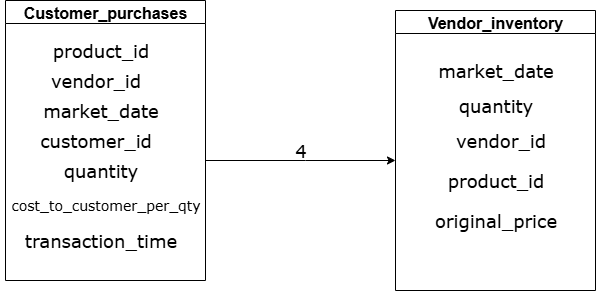

The diagram above was exported from draw.io. Its source (the exported page's mxGraphModel, read from the mxfile embedded in the PNG):
<mxGraphModel dx="778" dy="460" grid="1" gridSize="10" guides="1" tooltips="1" connect="1" arrows="1" fold="1" page="1" pageScale="1" pageWidth="850" pageHeight="1100" background="#ffffff" math="0" shadow="0">
  <root>
    <mxCell id="0" />
    <mxCell id="1" parent="0" />
    <mxCell id="D93My4Y-4JInl_s5fzI_-2" value="&lt;font style=&quot;font-size: 16px;&quot;&gt;Customer_purchases&lt;/font&gt;" style="swimlane;whiteSpace=wrap;html=1;" vertex="1" parent="1">
      <mxGeometry x="120" y="40" width="200" height="280" as="geometry" />
    </mxCell>
    <mxCell id="D93My4Y-4JInl_s5fzI_-3" value="&lt;font face=&quot;Verdana&quot; style=&quot;font-size: 18px;&quot;&gt;product_id&lt;/font&gt;" style="text;html=1;align=center;verticalAlign=middle;resizable=0;points=[];autosize=1;strokeColor=none;fillColor=none;" vertex="1" parent="D93My4Y-4JInl_s5fzI_-2">
      <mxGeometry x="35" y="30" width="120" height="40" as="geometry" />
    </mxCell>
    <mxCell id="D93My4Y-4JInl_s5fzI_-4" value="&lt;font face=&quot;Verdana&quot; style=&quot;font-size: 18px;&quot;&gt;vendor_id&lt;/font&gt;" style="text;html=1;align=center;verticalAlign=middle;resizable=0;points=[];autosize=1;strokeColor=none;fillColor=none;" vertex="1" parent="D93My4Y-4JInl_s5fzI_-2">
      <mxGeometry x="35" y="60" width="110" height="40" as="geometry" />
    </mxCell>
    <mxCell id="D93My4Y-4JInl_s5fzI_-5" value="&lt;font face=&quot;Verdana&quot; style=&quot;font-size: 18px;&quot;&gt;market_date&lt;/font&gt;" style="text;html=1;align=center;verticalAlign=middle;resizable=0;points=[];autosize=1;strokeColor=none;fillColor=none;" vertex="1" parent="D93My4Y-4JInl_s5fzI_-2">
      <mxGeometry x="25" y="90" width="140" height="40" as="geometry" />
    </mxCell>
    <mxCell id="D93My4Y-4JInl_s5fzI_-7" value="&lt;font face=&quot;Verdana&quot; style=&quot;font-size: 18px;&quot;&gt;customer_id&lt;/font&gt;" style="text;html=1;align=center;verticalAlign=middle;resizable=0;points=[];autosize=1;strokeColor=none;fillColor=none;" vertex="1" parent="D93My4Y-4JInl_s5fzI_-2">
      <mxGeometry x="20" y="120" width="140" height="40" as="geometry" />
    </mxCell>
    <mxCell id="D93My4Y-4JInl_s5fzI_-8" value="&lt;font face=&quot;Verdana&quot; style=&quot;font-size: 18px;&quot;&gt;quantity&lt;/font&gt;" style="text;html=1;align=center;verticalAlign=middle;resizable=0;points=[];autosize=1;strokeColor=none;fillColor=none;" vertex="1" parent="D93My4Y-4JInl_s5fzI_-2">
      <mxGeometry x="45" y="150" width="100" height="40" as="geometry" />
    </mxCell>
    <mxCell id="D93My4Y-4JInl_s5fzI_-9" value="&lt;font face=&quot;Verdana&quot; style=&quot;font-size: 14px;&quot;&gt;cost_to_customer_per_qty&lt;/font&gt;" style="text;html=1;align=center;verticalAlign=middle;resizable=0;points=[];autosize=1;strokeColor=none;fillColor=none;" vertex="1" parent="D93My4Y-4JInl_s5fzI_-2">
      <mxGeometry x="-5" y="190" width="210" height="30" as="geometry" />
    </mxCell>
    <mxCell id="D93My4Y-4JInl_s5fzI_-10" value="&lt;font face=&quot;Verdana&quot; style=&quot;font-size: 18px;&quot;&gt;transaction_time&lt;/font&gt;" style="text;html=1;align=center;verticalAlign=middle;resizable=0;points=[];autosize=1;strokeColor=none;fillColor=none;" vertex="1" parent="D93My4Y-4JInl_s5fzI_-2">
      <mxGeometry x="5" y="220" width="180" height="40" as="geometry" />
    </mxCell>
    <mxCell id="D93My4Y-4JInl_s5fzI_-13" value="" style="endArrow=classic;html=1;rounded=0;" edge="1" parent="1">
      <mxGeometry width="50" height="50" relative="1" as="geometry">
        <mxPoint x="320" y="200" as="sourcePoint" />
        <mxPoint x="510" y="200" as="targetPoint" />
        <Array as="points">
          <mxPoint x="420" y="200" />
        </Array>
      </mxGeometry>
    </mxCell>
    <mxCell id="D93My4Y-4JInl_s5fzI_-14" value="&lt;font face=&quot;Verdana&quot; style=&quot;font-size: 18px;&quot;&gt;4&lt;/font&gt;" style="text;html=1;align=center;verticalAlign=middle;resizable=0;points=[];autosize=1;strokeColor=none;fillColor=none;" vertex="1" parent="1">
      <mxGeometry x="400" y="170" width="30" height="40" as="geometry" />
    </mxCell>
    <mxCell id="D93My4Y-4JInl_s5fzI_-16" value="&lt;font style=&quot;font-size: 16px;&quot;&gt;Vendor_inventory&lt;/font&gt;" style="swimlane;whiteSpace=wrap;html=1;" vertex="1" parent="1">
      <mxGeometry x="510" y="50" width="200" height="280" as="geometry" />
    </mxCell>
    <mxCell id="D93My4Y-4JInl_s5fzI_-19" value="&lt;font face=&quot;Verdana&quot; style=&quot;font-size: 18px;&quot;&gt;market_date&lt;/font&gt;" style="text;html=1;align=center;verticalAlign=middle;resizable=0;points=[];autosize=1;strokeColor=none;fillColor=none;" vertex="1" parent="D93My4Y-4JInl_s5fzI_-16">
      <mxGeometry x="30" y="40" width="140" height="40" as="geometry" />
    </mxCell>
    <mxCell id="D93My4Y-4JInl_s5fzI_-25" value="&lt;font face=&quot;Verdana&quot; style=&quot;font-size: 18px;&quot;&gt;quantity&lt;/font&gt;" style="text;html=1;align=center;verticalAlign=middle;resizable=0;points=[];autosize=1;strokeColor=none;fillColor=none;" vertex="1" parent="D93My4Y-4JInl_s5fzI_-16">
      <mxGeometry x="50" y="75" width="100" height="40" as="geometry" />
    </mxCell>
    <mxCell id="D93My4Y-4JInl_s5fzI_-26" value="&lt;font face=&quot;Verdana&quot; style=&quot;font-size: 18px;&quot;&gt;vendor_id&lt;/font&gt;" style="text;html=1;align=center;verticalAlign=middle;resizable=0;points=[];autosize=1;strokeColor=none;fillColor=none;" vertex="1" parent="D93My4Y-4JInl_s5fzI_-16">
      <mxGeometry x="50" y="110" width="110" height="40" as="geometry" />
    </mxCell>
    <mxCell id="D93My4Y-4JInl_s5fzI_-27" value="&lt;font face=&quot;Verdana&quot; style=&quot;font-size: 18px;&quot;&gt;product_id&lt;/font&gt;" style="text;html=1;align=center;verticalAlign=middle;resizable=0;points=[];autosize=1;strokeColor=none;fillColor=none;" vertex="1" parent="D93My4Y-4JInl_s5fzI_-16">
      <mxGeometry x="40" y="150" width="120" height="40" as="geometry" />
    </mxCell>
    <mxCell id="D93My4Y-4JInl_s5fzI_-28" value="&lt;font face=&quot;Verdana&quot; style=&quot;font-size: 18px;&quot;&gt;original_price&lt;/font&gt;" style="text;html=1;align=center;verticalAlign=middle;resizable=0;points=[];autosize=1;strokeColor=none;fillColor=none;" vertex="1" parent="D93My4Y-4JInl_s5fzI_-16">
      <mxGeometry x="25" y="190" width="150" height="40" as="geometry" />
    </mxCell>
  </root>
</mxGraphModel>